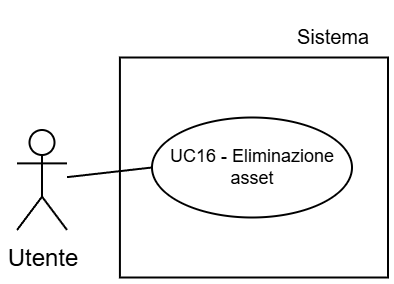

The diagram above was exported from draw.io. Its source (the exported page's mxGraphModel, read from the mxfile embedded in the PNG):
<mxGraphModel dx="948" dy="531" grid="1" gridSize="30" guides="1" tooltips="1" connect="1" arrows="1" fold="1" page="1" pageScale="2" pageWidth="5000" pageHeight="5000" background="light-dark(#FFFFFF,#FFFFFF)" math="0" shadow="0">
  <root>
    <mxCell id="0" />
    <mxCell id="1" parent="0" />
    <mxCell id="2" parent="1" style="text;html=1;whiteSpace=wrap;strokeColor=none;fillColor=none;align=center;verticalAlign=middle;rounded=0;fontFamily=Helvetica;fontSize=10;fontColor=light-dark(#000000,#000000);labelBackgroundColor=none;" value="Sistema" vertex="1">
      <mxGeometry height="30" width="54.5" x="7241" y="985.94" as="geometry" />
    </mxCell>
    <mxCell id="3" parent="1" style="whiteSpace=wrap;html=1;strokeColor=light-dark(#000000,#000000);align=center;verticalAlign=top;fontFamily=Helvetica;fontSize=12;fontColor=default;fillColor=light-dark(#FFFFFF,#FFFFFF);strokeWidth=1;" value="" vertex="1">
      <mxGeometry height="110" width="134.04" x="7161.46" y="1011.25" as="geometry" />
    </mxCell>
    <mxCell id="4" parent="1" style="shape=umlActor;verticalLabelPosition=bottom;verticalAlign=top;html=1;outlineConnect=0;strokeColor=light-dark(#000000,#000000);fillColor=light-dark(#FFFFFF,transparent);" value="&lt;font style=&quot;color: light-dark(rgb(0, 0, 0), rgb(0, 0, 0));&quot;&gt;Utente&lt;/font&gt;" vertex="1">
      <mxGeometry height="50" width="25" x="7110" y="1047.5" as="geometry" />
    </mxCell>
    <mxCell id="5" parent="1" style="ellipse;whiteSpace=wrap;html=1;strokeColor=light-dark(#000000,#000000);align=center;verticalAlign=middle;fontFamily=Helvetica;fontSize=9;fontColor=default;fillColor=light-dark(#FFFFFF, #ffffff);" value="&lt;font style=&quot;color: light-dark(rgb(0, 0, 0), rgb(0, 0, 0)); line-height: 100%;&quot;&gt;UC16 - Eliminazione asset&lt;/font&gt;" vertex="1">
      <mxGeometry height="50" width="100" x="7177.5" y="1041.25" as="geometry" />
    </mxCell>
    <mxCell id="6" edge="1" parent="1" source="5" style="rounded=0;orthogonalLoop=1;jettySize=auto;html=1;exitX=0;exitY=0.5;exitDx=0;exitDy=0;strokeColor=light-dark(#000000,#000000);endArrow=none;endFill=0;" target="4">
      <mxGeometry relative="1" as="geometry" />
    </mxCell>
  </root>
</mxGraphModel>